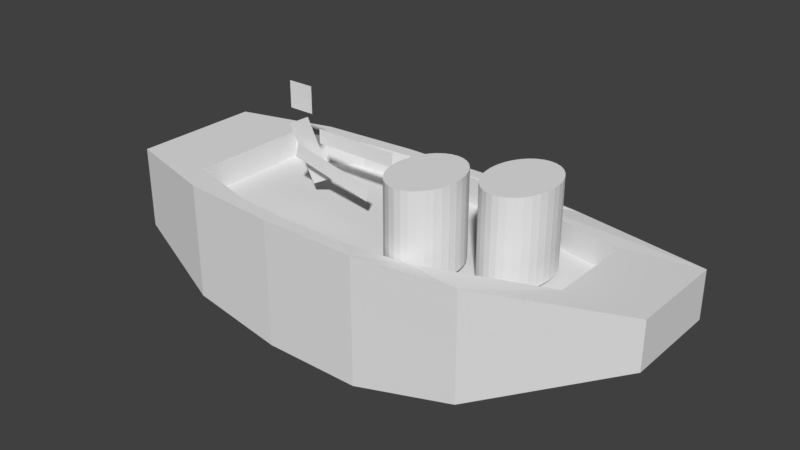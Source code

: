# Source: RowBoat.blend  (saved by Blender 2.78.0; exported with 4.5.12 LTS)
import bpy
from mathutils import Matrix  # noqa: F401  (used for matrix-valued properties, if any)

bpy.ops.wm.read_factory_settings(use_empty=True)
scene = bpy.context.scene
scene.name = 'Scene'

# ---- collections
col_collection_1 = bpy.data.collections.new('Collection 1'); scene.collection.children.link(col_collection_1)

# ---- world
world_world = bpy.data.worlds.new('World'); scene.world = world_world
world_world.color = (0.05088, 0.05088, 0.05088)
world_world.use_sun_shadow = False
world_world.sun_shadow_jitter_overblur = 0.0
world_world.cycles.sampling_method = 'MANUAL'

# ---- meshes
me_cube = bpy.data.meshes.new('Cube')
me_cube.from_pydata([(-1.036, -1.581, -1.0), (-0.7194, -1.491, 1.0), (-1.036, 1.581, -1.0), (-0.7194, 1.491, 1.0), (1.122, -1.145, 0.1269), (0.8282, -1.052, 1.107), (1.122, 1.145, 0.1269), (0.8282, 1.052, 1.107), (0.5639, 2.089, -1.609), (0.1639, 2.402, -2.082), (-0.2361, 2.402, -2.082), (-0.6361, 2.232, -1.812), (-0.4192, 1.98, 1.0), (-0.1716, 2.086, 1.0), (0.05468, 2.086, 1.0), (0.3315, 1.869, 0.9474), (-0.6361, -2.232, -1.812), (-0.2361, -2.402, -2.082), (0.1639, -2.402, -2.082), (0.5639, -2.089, -1.609), (0.3315, -1.869, 0.9474), (0.05468, -2.086, 1.0), (-0.1716, -2.086, 1.0), (-0.4192, -1.98, 1.0), (-1.036, -1.581, 1.0), (-1.036, 1.581, 1.0), (0.5639, 2.089, 1.0), (1.122, 1.145, 1.226), (1.122, -1.145, 1.226), (-0.6361, -2.232, 1.0), (-0.6361, 2.232, 1.0), (-0.2361, 2.402, 1.0), (0.1639, 2.402, 1.0), (0.5639, -2.089, 1.0), (0.1639, -2.402, 1.0), (-0.2361, -2.402, 1.0), (0.3319, 1.869, 0.2923), (0.3319, -1.869, 0.2923), (0.05512, 2.086, 0.3449), (0.05512, -2.086, 0.3449), (-0.1712, 2.086, 0.3449), (-0.1712, -2.086, 0.3449), (-0.4187, 1.98, 0.3449), (-0.4187, -1.98, 0.3449), (-0.719, -1.491, 0.3449), (-0.719, 1.491, 0.3449), (0.8286, 1.052, 0.4519), (0.8286, -1.052, 0.4519), (-0.4841, 3.66e-07, 3.045), (-0.3771, 3.66e-07, 3.045), (-0.4841, 3.66e-07, 2.403), (-0.3771, 3.66e-07, 2.403), (-0.4954, 2.019e-07, 2.003), (-0.4005, 2.019e-07, 2.301), (-0.3823, 2.019e-07, 0.7053), (-0.2875, 2.019e-07, 1.003), (-0.3976, 0.3392, 1.914), (-0.0408, 0.3392, 1.914), (-0.3976, 0.3392, 1.562), (-0.0408, 0.3392, 1.562), (-0.4087, -0.2875, 1.752), (-0.06076, -0.2875, 1.275), (-0.4217, -0.2875, 1.408), (-0.07384, -0.2875, 0.9313), (0.5511, 1.0, 0.503), (0.5511, 1.0, 2.503), (0.575, 0.9808, 0.503), (0.575, 0.9808, 2.503), (0.5981, 0.9239, 0.503), (0.5981, 0.9239, 2.503), (0.6193, 0.8315, 0.503), (0.6193, 0.8315, 2.503), (0.6379, 0.7071, 0.503), (0.6379, 0.7071, 2.503), (0.6532, 0.5556, 0.503), (0.6532, 0.5556, 2.503), (0.6645, 0.3827, 0.503), (0.6645, 0.3827, 2.503), (0.6715, 0.1951, 0.503), (0.6715, 0.1951, 2.503), (0.6739, 2.849e-07, 0.503), (0.6739, 2.849e-07, 2.503), (0.6715, -0.1951, 0.503), (0.6715, -0.1951, 2.503), (0.6645, -0.3827, 0.503), (0.6645, -0.3827, 2.503), (0.6532, -0.5556, 0.503), (0.6532, -0.5556, 2.503), (0.6379, -0.7071, 0.503), (0.6379, -0.7071, 2.503), (0.6193, -0.8315, 0.503), (0.6193, -0.8315, 2.503), (0.5981, -0.9239, 0.503), (0.5981, -0.9239, 2.503), (0.575, -0.9808, 0.503), (0.575, -0.9808, 2.503), (0.5511, -1.0, 0.503), (0.5511, -1.0, 2.503), (0.5271, -0.9808, 0.503), (0.5271, -0.9808, 2.503), (0.5041, -0.9239, 0.503), (0.5041, -0.9239, 2.503), (0.4829, -0.8315, 0.503), (0.4829, -0.8315, 2.503), (0.4643, -0.7071, 0.503), (0.4643, -0.7071, 2.503), (0.449, -0.5556, 0.503), (0.449, -0.5556, 2.503), (0.4376, -0.3827, 0.503), (0.4376, -0.3827, 2.503), (0.4306, -0.1951, 0.503), (0.4306, -0.1951, 2.503), (0.4283, 1.175e-06, 0.503), (0.4283, 1.175e-06, 2.503), (0.4306, 0.1951, 0.503), (0.4306, 0.1951, 2.503), (0.4376, 0.3827, 0.503), (0.4376, 0.3827, 2.503), (0.449, 0.5556, 0.503), (0.449, 0.5556, 2.503), (0.4643, 0.7071, 0.503), (0.4643, 0.7071, 2.503), (0.4829, 0.8315, 0.503), (0.4829, 0.8315, 2.503), (0.5041, 0.9239, 0.503), (0.5041, 0.9239, 2.503), (0.5271, 0.9808, 0.503), (0.5271, 0.9808, 2.503), (0.2771, 0.1238, 0.4561), (0.2771, 0.1238, 2.456), (0.301, 0.1046, 0.4561), (0.301, 0.1046, 2.456), (0.3241, 0.04766, 0.4561), (0.3241, 0.04766, 2.456), (0.3453, -0.04475, 0.4561), (0.3453, -0.04475, 2.456), (0.3639, -0.1691, 0.4561), (0.3639, -0.1691, 2.456), (0.3792, -0.3207, 0.4561), (0.3792, -0.3207, 2.456), (0.3905, -0.4935, 0.4561), (0.3905, -0.4935, 2.456), (0.3975, -0.6811, 0.4561), (0.3975, -0.6811, 2.456), (0.3999, -0.8762, 0.4561), (0.3999, -0.8762, 2.456), (0.3975, -1.071, 0.4561), (0.3975, -1.071, 2.456), (0.3905, -1.259, 0.4561), (0.3905, -1.259, 2.456), (0.3792, -1.432, 0.4561), (0.3792, -1.432, 2.456), (0.3639, -1.583, 0.4561), (0.3639, -1.583, 2.456), (0.3453, -1.708, 0.4561), (0.3453, -1.708, 2.456), (0.3241, -1.8, 0.4561), (0.3241, -1.8, 2.456), (0.301, -1.857, 0.4561), (0.301, -1.857, 2.456), (0.2771, -1.876, 0.4561), (0.2771, -1.876, 2.456), (0.2531, -1.857, 0.4561), (0.2531, -1.857, 2.456), (0.2301, -1.8, 0.4561), (0.2301, -1.8, 2.456), (0.2089, -1.708, 0.4561), (0.2089, -1.708, 2.456), (0.1903, -1.583, 0.4561), (0.1903, -1.583, 2.456), (0.175, -1.432, 0.4561), (0.175, -1.432, 2.456), (0.1636, -1.259, 0.4561), (0.1636, -1.259, 2.456), (0.1567, -1.071, 0.4561), (0.1567, -1.071, 2.456), (0.1543, -0.8762, 0.4561), (0.1543, -0.8762, 2.456), (0.1567, -0.6811, 0.4561), (0.1567, -0.6811, 2.456), (0.1636, -0.4935, 0.4561), (0.1636, -0.4935, 2.456), (0.175, -0.3206, 0.4561), (0.175, -0.3206, 2.456), (0.1903, -0.1691, 0.4561), (0.1903, -0.1691, 2.456), (0.2089, -0.04475, 0.4561), (0.2089, -0.04475, 2.456), (0.2301, 0.04766, 0.4561), (0.2301, 0.04766, 2.456), (0.2531, 0.1046, 0.4561), (0.2531, 0.1046, 2.456)], [], [(0, 24, 25, 2), (8, 26, 27, 6), (6, 27, 28, 4), (16, 29, 24, 0), (8, 6, 4, 19), (12, 3, 45, 42), (15, 14, 38, 36), (3, 1, 44, 45), (22, 21, 39, 41), (1, 23, 43, 44), (2, 11, 16, 0), (11, 10, 17, 16), (10, 9, 18, 17), (9, 8, 19, 18), (4, 28, 33, 19), (19, 33, 34, 18), (18, 34, 35, 17), (17, 35, 29, 16), (2, 25, 30, 11), (11, 30, 31, 10), (10, 31, 32, 9), (9, 32, 26, 8), (1, 3, 25, 24), (15, 7, 27, 26), (7, 5, 28, 27), (23, 1, 24, 29), (3, 12, 30, 25), (12, 13, 31, 30), (13, 14, 32, 31), (14, 15, 26, 32), (5, 20, 33, 28), (20, 21, 34, 33), (21, 22, 35, 34), (22, 23, 29, 35), (42, 45, 44, 43), (46, 36, 37, 47), (36, 38, 39, 37), (38, 40, 41, 39), (40, 42, 43, 41), (23, 22, 41, 43), (7, 15, 36, 46), (20, 5, 47, 37), (13, 12, 42, 40), (5, 7, 46, 47), (21, 20, 37, 39), (14, 13, 40, 38), (48, 49, 51, 50), (52, 53, 55, 54), (56, 57, 59, 58), (60, 61, 63, 62), (64, 65, 67, 66), (66, 67, 69, 68), (68, 69, 71, 70), (70, 71, 73, 72), (72, 73, 75, 74), (74, 75, 77, 76), (76, 77, 79, 78), (78, 79, 81, 80), (80, 81, 83, 82), (82, 83, 85, 84), (84, 85, 87, 86), (86, 87, 89, 88), (88, 89, 91, 90), (90, 91, 93, 92), (92, 93, 95, 94), (94, 95, 97, 96), (96, 97, 99, 98), (98, 99, 101, 100), (100, 101, 103, 102), (102, 103, 105, 104), (104, 105, 107, 106), (106, 107, 109, 108), (108, 109, 111, 110), (110, 111, 113, 112), (112, 113, 115, 114), (114, 115, 117, 116), (116, 117, 119, 118), (118, 119, 121, 120), (120, 121, 123, 122), (122, 123, 125, 124), (67, 65, 127, 125, 123, 121, 119, 117, 115, 113, 111, 109, 107, 105, 103, 101, 99, 97, 95, 93, 91, 89, 87, 85, 83, 81, 79, 77, 75, 73, 71, 69), (124, 125, 127, 126), (126, 127, 65, 64), (64, 66, 68, 70, 72, 74, 76, 78, 80, 82, 84, 86, 88, 90, 92, 94, 96, 98, 100, 102, 104, 106, 108, 110, 112, 114, 116, 118, 120, 122, 124, 126), (128, 129, 131, 130), (130, 131, 133, 132), (132, 133, 135, 134), (134, 135, 137, 136), (136, 137, 139, 138), (138, 139, 141, 140), (140, 141, 143, 142), (142, 143, 145, 144), (144, 145, 147, 146), (146, 147, 149, 148), (148, 149, 151, 150), (150, 151, 153, 152), (152, 153, 155, 154), (154, 155, 157, 156), (156, 157, 159, 158), (158, 159, 161, 160), (160, 161, 163, 162), (162, 163, 165, 164), (164, 165, 167, 166), (166, 167, 169, 168), (168, 169, 171, 170), (170, 171, 173, 172), (172, 173, 175, 174), (174, 175, 177, 176), (176, 177, 179, 178), (178, 179, 181, 180), (180, 181, 183, 182), (182, 183, 185, 184), (184, 185, 187, 186), (186, 187, 189, 188), (131, 129, 191, 189, 187, 185, 183, 181, 179, 177, 175, 173, 171, 169, 167, 165, 163, 161, 159, 157, 155, 153, 151, 149, 147, 145, 143, 141, 139, 137, 135, 133), (188, 189, 191, 190), (190, 191, 129, 128), (128, 130, 132, 134, 136, 138, 140, 142, 144, 146, 148, 150, 152, 154, 156, 158, 160, 162, 164, 166, 168, 170, 172, 174, 176, 178, 180, 182, 184, 186, 188, 190)])
_uv = me_cube.uv_layers.new(name='UVMap')
_uv.uv.foreach_set('vector', [0.4071, 0.9555, 0.4039, 0.9555, 0.4039, 0.9504, 0.4071, 0.9504, 0.3994, 0.9499, 0.4035, 0.9499, 0.4039, 0.9514, 0.4021, 0.9514, 0.4021, 0.9514, 0.4039, 0.9514, 0.4039, 0.9551, 0.4021, 0.9551, 0.4084, 0.9565, 0.4039, 0.9565, 0.4039, 0.9555, 0.4071, 0.9555, 0.3994, 0.9499, 0.4021, 0.9514, 0.4021, 0.9551, 0.3994, 0.9566, 0.4139, 0.9571, 0.4139, 0.9579, 0.4129, 0.9579, 0.4129, 0.9571, 0.4074, 0.9615, 0.4075, 0.9619, 0.4065, 0.9619, 0.4064, 0.9615, 0.4139, 0.9579, 0.4139, 0.9627, 0.4129, 0.9627, 0.4129, 0.9579, 0.4029, 0.9624, 0.4029, 0.9628, 0.4018, 0.9628, 0.4018, 0.9624, 0.4139, 0.9627, 0.4139, 0.9634, 0.4129, 0.9634, 0.4129, 0.9627, 0.4071, 0.9504, 0.4084, 0.9494, 0.4084, 0.9565, 0.4071, 0.9555, 0.4119, 0.9496, 0.4125, 0.9494, 0.4125, 0.9571, 0.4119, 0.9568, 0.4125, 0.9494, 0.4132, 0.9494, 0.4132, 0.9571, 0.4125, 0.9571, 0.3986, 0.9494, 0.3994, 0.9499, 0.3994, 0.9566, 0.3986, 0.9571, 0.4021, 0.9551, 0.4039, 0.9551, 0.4035, 0.9566, 0.3994, 0.9566, 0.4064, 0.9607, 0.4064, 0.9565, 0.407, 0.9565, 0.407, 0.9615, 0.407, 0.9615, 0.407, 0.9565, 0.4077, 0.9565, 0.4077, 0.9615, 0.4077, 0.9615, 0.4077, 0.9565, 0.4083, 0.9565, 0.4083, 0.961, 0.4071, 0.9504, 0.4039, 0.9504, 0.4039, 0.9494, 0.4084, 0.9494, 0.4037, 0.9575, 0.4037, 0.962, 0.403, 0.962, 0.403, 0.9571, 0.403, 0.9571, 0.403, 0.962, 0.4024, 0.962, 0.4024, 0.9571, 0.4024, 0.9571, 0.4024, 0.962, 0.4017, 0.962, 0.4017, 0.9578, 0.4114, 0.9556, 0.4114, 0.9508, 0.4119, 0.9507, 0.4119, 0.9558, 0.4097, 0.9502, 0.4089, 0.9515, 0.4084, 0.9514, 0.4093, 0.9499, 0.4089, 0.9515, 0.4089, 0.9549, 0.4084, 0.9551, 0.4084, 0.9514, 0.4109, 0.9564, 0.4114, 0.9556, 0.4119, 0.9558, 0.4113, 0.9568, 0.4114, 0.9508, 0.4109, 0.95, 0.4113, 0.9496, 0.4119, 0.9507, 0.4109, 0.95, 0.4105, 0.9499, 0.4106, 0.9494, 0.4113, 0.9496, 0.4105, 0.9499, 0.4101, 0.9499, 0.41, 0.9494, 0.4106, 0.9494, 0.4101, 0.9499, 0.4097, 0.9502, 0.4093, 0.9499, 0.41, 0.9494, 0.4089, 0.9549, 0.4097, 0.9562, 0.4093, 0.9566, 0.4084, 0.9551, 0.4097, 0.9562, 0.4101, 0.9566, 0.41, 0.9571, 0.4093, 0.9566, 0.4101, 0.9566, 0.4105, 0.9566, 0.4106, 0.9571, 0.41, 0.9571, 0.4105, 0.9566, 0.4109, 0.9564, 0.4113, 0.9568, 0.4106, 0.9571, 0.4059, 0.9567, 0.4064, 0.9575, 0.4064, 0.9623, 0.4059, 0.9631, 0.4039, 0.9582, 0.4047, 0.9569, 0.4047, 0.9629, 0.4039, 0.9616, 0.4047, 0.9569, 0.4052, 0.9565, 0.4052, 0.9632, 0.4047, 0.9629, 0.4052, 0.9565, 0.4055, 0.9565, 0.4055, 0.9632, 0.4052, 0.9632, 0.4055, 0.9565, 0.4059, 0.9567, 0.4059, 0.9631, 0.4055, 0.9632, 0.4029, 0.962, 0.4029, 0.9624, 0.4018, 0.9624, 0.4018, 0.962, 0.4116, 0.9584, 0.4118, 0.9571, 0.4129, 0.9571, 0.4126, 0.9584, 0.4118, 0.9631, 0.4116, 0.9618, 0.4126, 0.9618, 0.4129, 0.9631, 0.4075, 0.9623, 0.4075, 0.9627, 0.4065, 0.9627, 0.4065, 0.9623, 0.4116, 0.9618, 0.4116, 0.9584, 0.4126, 0.9584, 0.4126, 0.9618, 0.4029, 0.9628, 0.4028, 0.9632, 0.4017, 0.9632, 0.4018, 0.9628, 0.4075, 0.9619, 0.4075, 0.9623, 0.4065, 0.9623, 0.4065, 0.9619, 0.4037, 0.9596, 0.4038, 0.9596, 0.4038, 0.9607, 0.4037, 0.9607, 0.4037, 0.9575, 0.4038, 0.9571, 0.4038, 0.9592, 0.4037, 0.9596, 0.4038, 0.962, 0.4038, 0.9626, 0.4032, 0.9626, 0.4032, 0.962, 0.4029, 0.9634, 0.4029, 0.9625, 0.4032, 0.962, 0.4032, 0.963, 0.4084, 0.9597, 0.4084, 0.963, 0.4083, 0.963, 0.4083, 0.9597, 0.3986, 0.9635, 0.3986, 0.9603, 0.3987, 0.9603, 0.3987, 0.9635, 0.3987, 0.9635, 0.3987, 0.9603, 0.3988, 0.9603, 0.3988, 0.9635, 0.3988, 0.9635, 0.3988, 0.9603, 0.399, 0.9603, 0.399, 0.9635, 0.399, 0.9635, 0.399, 0.9603, 0.3993, 0.9603, 0.3993, 0.9635, 0.3993, 0.9635, 0.3993, 0.9603, 0.3995, 0.9603, 0.3995, 0.9635, 0.3995, 0.9635, 0.3995, 0.9603, 0.3998, 0.9603, 0.3998, 0.9635, 0.3998, 0.9635, 0.3998, 0.9603, 0.4002, 0.9603, 0.4002, 0.9635, 0.4002, 0.9635, 0.4002, 0.9603, 0.4005, 0.9603, 0.4005, 0.9635, 0.4005, 0.9635, 0.4005, 0.9603, 0.4008, 0.9603, 0.4008, 0.9635, 0.4008, 0.9635, 0.4008, 0.9603, 0.4011, 0.9603, 0.4011, 0.9635, 0.4011, 0.9635, 0.4011, 0.9603, 0.4013, 0.9603, 0.4013, 0.9635, 0.4013, 0.9635, 0.4013, 0.9603, 0.4015, 0.9603, 0.4015, 0.9635, 0.4015, 0.9635, 0.4015, 0.9603, 0.4016, 0.9603, 0.4016, 0.9635, 0.4016, 0.9635, 0.4016, 0.9603, 0.4017, 0.9603, 0.4017, 0.9635, 0.4136, 0.9494, 0.4136, 0.9526, 0.4136, 0.9526, 0.4136, 0.9494, 0.4136, 0.9494, 0.4136, 0.9526, 0.4136, 0.9526, 0.4136, 0.9494, 0.4116, 0.9571, 0.4116, 0.9603, 0.4115, 0.9603, 0.4115, 0.9571, 0.4115, 0.9571, 0.4115, 0.9603, 0.4113, 0.9603, 0.4113, 0.9571, 0.4113, 0.9571, 0.4113, 0.9603, 0.4111, 0.9603, 0.4111, 0.9571, 0.4111, 0.9571, 0.4111, 0.9603, 0.4109, 0.9603, 0.4109, 0.9571, 0.4109, 0.9571, 0.4109, 0.9603, 0.4106, 0.9603, 0.4106, 0.9571, 0.4106, 0.9571, 0.4106, 0.9603, 0.4103, 0.9603, 0.4103, 0.9571, 0.4103, 0.9571, 0.4103, 0.9603, 0.41, 0.9603, 0.41, 0.9571, 0.41, 0.9571, 0.41, 0.9603, 0.4097, 0.9603, 0.4097, 0.9571, 0.4097, 0.9571, 0.4097, 0.9603, 0.4094, 0.9603, 0.4094, 0.9571, 0.4094, 0.9571, 0.4094, 0.9603, 0.4091, 0.9603, 0.4091, 0.9571, 0.4091, 0.9571, 0.4091, 0.9603, 0.4089, 0.9603, 0.4089, 0.9571, 0.4089, 0.9571, 0.4089, 0.9603, 0.4087, 0.9603, 0.4087, 0.9571, 0.4087, 0.9571, 0.4087, 0.9603, 0.4085, 0.9603, 0.4085, 0.9571, 0.4077, 0.9615, 0.4077, 0.9615, 0.4077, 0.9615, 0.4078, 0.9616, 0.4078, 0.9618, 0.4078, 0.962, 0.4079, 0.9622, 0.4079, 0.9625, 0.4079, 0.9628, 0.4079, 0.9631, 0.4079, 0.9634, 0.4079, 0.9637, 0.4079, 0.964, 0.4079, 0.9642, 0.4078, 0.9644, 0.4078, 0.9646, 0.4078, 0.9647, 0.4077, 0.9647, 0.4077, 0.9647, 0.4077, 0.9646, 0.4076, 0.9644, 0.4076, 0.9642, 0.4076, 0.964, 0.4075, 0.9637, 0.4075, 0.9634, 0.4075, 0.9631, 0.4075, 0.9628, 0.4075, 0.9625, 0.4075, 0.9622, 0.4076, 0.962, 0.4076, 0.9618, 0.4076, 0.9616, 0.4085, 0.9571, 0.4085, 0.9603, 0.4084, 0.9603, 0.4084, 0.9571, 0.4084, 0.9597, 0.4084, 0.963, 0.4084, 0.963, 0.4084, 0.9597, 0.4134, 0.9494, 0.4134, 0.9494, 0.4135, 0.9495, 0.4135, 0.9496, 0.4135, 0.9498, 0.4135, 0.9501, 0.4136, 0.9504, 0.4136, 0.9507, 0.4136, 0.951, 0.4136, 0.9513, 0.4135, 0.9516, 0.4135, 0.9519, 0.4135, 0.9521, 0.4135, 0.9523, 0.4134, 0.9525, 0.4134, 0.9525, 0.4134, 0.9526, 0.4133, 0.9525, 0.4133, 0.9525, 0.4132, 0.9523, 0.4132, 0.9521, 0.4132, 0.9519, 0.4132, 0.9516, 0.4132, 0.9513, 0.4132, 0.951, 0.4132, 0.9507, 0.4132, 0.9504, 0.4132, 0.9501, 0.4132, 0.9498, 0.4133, 0.9496, 0.4133, 0.9495, 0.4134, 0.9494, 0.4084, 0.9565, 0.4084, 0.9597, 0.4083, 0.9597, 0.4083, 0.9565, 0.4084, 0.9635, 0.4084, 0.9603, 0.4085, 0.9603, 0.4085, 0.9635, 0.4085, 0.9635, 0.4085, 0.9603, 0.4087, 0.9603, 0.4087, 0.9635, 0.4087, 0.9635, 0.4087, 0.9603, 0.4089, 0.9603, 0.4089, 0.9635, 0.4089, 0.9635, 0.4089, 0.9603, 0.4091, 0.9603, 0.4091, 0.9635, 0.4091, 0.9635, 0.4091, 0.9603, 0.4094, 0.9603, 0.4094, 0.9635, 0.4094, 0.9635, 0.4094, 0.9603, 0.4097, 0.9603, 0.4097, 0.9635, 0.4097, 0.9635, 0.4097, 0.9603, 0.41, 0.9603, 0.41, 0.9635, 0.41, 0.9635, 0.41, 0.9603, 0.4103, 0.9603, 0.4103, 0.9635, 0.4103, 0.9635, 0.4103, 0.9603, 0.4106, 0.9603, 0.4106, 0.9635, 0.4106, 0.9635, 0.4106, 0.9603, 0.4109, 0.9603, 0.4109, 0.9635, 0.4109, 0.9635, 0.4109, 0.9603, 0.4111, 0.9603, 0.4111, 0.9635, 0.4111, 0.9635, 0.4111, 0.9603, 0.4113, 0.9603, 0.4113, 0.9635, 0.4113, 0.9635, 0.4113, 0.9603, 0.4115, 0.9603, 0.4115, 0.9635, 0.4115, 0.9635, 0.4115, 0.9603, 0.4116, 0.9603, 0.4116, 0.9635, 0.4136, 0.9526, 0.4136, 0.9558, 0.4136, 0.9558, 0.4136, 0.9526, 0.4136, 0.9526, 0.4136, 0.9558, 0.4136, 0.9558, 0.4136, 0.9526, 0.3986, 0.9603, 0.3986, 0.9571, 0.3987, 0.9571, 0.3987, 0.9603, 0.3987, 0.9603, 0.3987, 0.9571, 0.3988, 0.9571, 0.3988, 0.9603, 0.3988, 0.9603, 0.3988, 0.9571, 0.399, 0.9571, 0.399, 0.9603, 0.399, 0.9603, 0.399, 0.9571, 0.3993, 0.9571, 0.3993, 0.9603, 0.3993, 0.9603, 0.3993, 0.9571, 0.3995, 0.9571, 0.3995, 0.9603, 0.3995, 0.9603, 0.3995, 0.9571, 0.3998, 0.9571, 0.3998, 0.9603, 0.3998, 0.9603, 0.3998, 0.9571, 0.4002, 0.9571, 0.4002, 0.9603, 0.4002, 0.9603, 0.4002, 0.9571, 0.4005, 0.9571, 0.4005, 0.9603, 0.4005, 0.9603, 0.4005, 0.9571, 0.4008, 0.9571, 0.4008, 0.9603, 0.4008, 0.9603, 0.4008, 0.9571, 0.4011, 0.9571, 0.4011, 0.9603, 0.4011, 0.9603, 0.4011, 0.9571, 0.4013, 0.9571, 0.4013, 0.9603, 0.4013, 0.9603, 0.4013, 0.9571, 0.4015, 0.9571, 0.4015, 0.9603, 0.4015, 0.9603, 0.4015, 0.9571, 0.4016, 0.9571, 0.4016, 0.9603, 0.4082, 0.9647, 0.4081, 0.9647, 0.4081, 0.9647, 0.4081, 0.9646, 0.408, 0.9644, 0.408, 0.9642, 0.408, 0.964, 0.4079, 0.9637, 0.4079, 0.9634, 0.4079, 0.9631, 0.4079, 0.9628, 0.4079, 0.9625, 0.4079, 0.9622, 0.408, 0.962, 0.408, 0.9618, 0.408, 0.9616, 0.4081, 0.9615, 0.4081, 0.9615, 0.4081, 0.9615, 0.4082, 0.9616, 0.4082, 0.9618, 0.4082, 0.962, 0.4083, 0.9622, 0.4083, 0.9625, 0.4083, 0.9628, 0.4083, 0.9631, 0.4083, 0.9634, 0.4083, 0.9637, 0.4083, 0.964, 0.4083, 0.9642, 0.4082, 0.9644, 0.4082, 0.9646, 0.4016, 0.9603, 0.4016, 0.9571, 0.4017, 0.9571, 0.4017, 0.9603, 0.4084, 0.9565, 0.4084, 0.9597, 0.4084, 0.9597, 0.4084, 0.9565, 0.4134, 0.9558, 0.4133, 0.9558, 0.4133, 0.9557, 0.4132, 0.9555, 0.4132, 0.9553, 0.4132, 0.9551, 0.4132, 0.9548, 0.4132, 0.9545, 0.4132, 0.9542, 0.4132, 0.9539, 0.4132, 0.9536, 0.4132, 0.9533, 0.4132, 0.953, 0.4133, 0.9528, 0.4133, 0.9527, 0.4134, 0.9526, 0.4134, 0.9526, 0.4134, 0.9526, 0.4135, 0.9527, 0.4135, 0.9529, 0.4135, 0.9531, 0.4135, 0.9533, 0.4136, 0.9536, 0.4136, 0.9539, 0.4136, 0.9542, 0.4136, 0.9545, 0.4135, 0.9548, 0.4135, 0.9551, 0.4135, 0.9553, 0.4135, 0.9555, 0.4134, 0.9557, 0.4134, 0.9558])
me_cube.use_remesh_preserve_volume = False
me_cube.use_remesh_preserve_attributes = False
me_cube.use_mirror_vertex_groups = False
me_cube.update()

# ---- objects
ob_cube = bpy.data.objects.new('Cube', me_cube)

# ---- transforms, parenting, visibility, modifiers, constraints
ob_cube.location = (1.49e-08, 0.0, 0.0)
ob_cube.scale = (6.0, 1.0, 1.0)
ob_cube.lineart.crease_threshold = 0.0

# ---- collection membership
col_collection_1.objects.link(ob_cube)

# ---- scene / render settings (as saved in the file)
scene.frame_start = 1; scene.frame_end = 250; scene.frame_set(1)
scene.render.engine = 'BLENDER_EEVEE_NEXT'
scene.render.resolution_percentage = 50
scene.render.dither_intensity = 0.0
scene.cycles.use_denoising = False
scene.cycles.samples = 128
scene.cycles.sampling_pattern = 'TABULATED_SOBOL'
scene.cycles.light_sampling_threshold = 0.0
scene.cycles.use_adaptive_sampling = False
scene.cycles.use_light_tree = False
scene.cycles.blur_glossy = 0.0
scene.cycles.sample_clamp_indirect = 0.0
scene.view_settings.view_transform = 'Standard'
bpy.context.view_layer.update()

# ---- added for rendering (the .blend has no active camera and no usable light): camera, sun
cam_auto = bpy.data.cameras.new('AutoCamera')
cam_auto.lens = 50.0
cam_auto.sensor_width = 36.0
cam_auto.clip_end = 1000.0
ob_auto_camera = bpy.data.objects.new('AutoCamera', cam_auto)
scene.collection.objects.link(ob_auto_camera)
ob_auto_camera.location = (13.8862, -16.3552, 11.3851)
ob_auto_camera.rotation_euler = (1.09748, -7.21219e-08, 0.694738)
scene.camera = ob_auto_camera
light_auto_sun = bpy.data.lights.new('AutoSun', 'SUN')
light_auto_sun.energy = 3.0
light_auto_sun.angle = 0.0523599
ob_auto_sun = bpy.data.objects.new('AutoSun', light_auto_sun)
scene.collection.objects.link(ob_auto_sun)
ob_auto_sun.rotation_euler = (0.872665, 0.174533, 0.523599)
bpy.context.view_layer.update()
